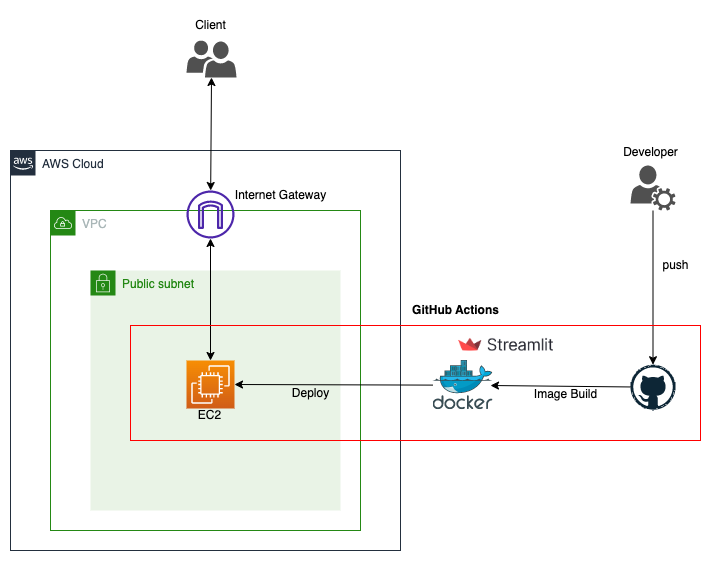

The diagram above was exported from draw.io. Its source (the exported page's mxGraphModel, read from the mxfile embedded in the PNG):
<mxGraphModel dx="1060" dy="2050" grid="1" gridSize="10" guides="1" tooltips="1" connect="1" arrows="1" fold="1" page="1" pageScale="1" pageWidth="827" pageHeight="1169" math="0" shadow="0">
  <root>
    <mxCell id="0" />
    <mxCell id="1" parent="0" />
    <mxCell id="RSiVQDMesj4QhyKTXTyu-1" value="AWS Cloud" style="points=[[0,0],[0.25,0],[0.5,0],[0.75,0],[1,0],[1,0.25],[1,0.5],[1,0.75],[1,1],[0.75,1],[0.5,1],[0.25,1],[0,1],[0,0.75],[0,0.5],[0,0.25]];outlineConnect=0;gradientColor=none;html=1;whiteSpace=wrap;fontSize=12;fontStyle=0;container=1;pointerEvents=0;collapsible=0;recursiveResize=0;shape=mxgraph.aws4.group;grIcon=mxgraph.aws4.group_aws_cloud_alt;strokeColor=#232F3E;fillColor=none;verticalAlign=top;align=left;spacingLeft=30;fontColor=#232F3E;dashed=0;" vertex="1" parent="1">
      <mxGeometry x="40" y="120" width="390" height="400" as="geometry" />
    </mxCell>
    <mxCell id="RSiVQDMesj4QhyKTXTyu-2" value="VPC" style="points=[[0,0],[0.25,0],[0.5,0],[0.75,0],[1,0],[1,0.25],[1,0.5],[1,0.75],[1,1],[0.75,1],[0.5,1],[0.25,1],[0,1],[0,0.75],[0,0.5],[0,0.25]];outlineConnect=0;gradientColor=none;html=1;whiteSpace=wrap;fontSize=12;fontStyle=0;container=1;pointerEvents=0;collapsible=0;recursiveResize=0;shape=mxgraph.aws4.group;grIcon=mxgraph.aws4.group_vpc;strokeColor=#248814;fillColor=none;verticalAlign=top;align=left;spacingLeft=30;fontColor=#AAB7B8;dashed=0;" vertex="1" parent="RSiVQDMesj4QhyKTXTyu-1">
      <mxGeometry x="40" y="60" width="310" height="320" as="geometry" />
    </mxCell>
    <mxCell id="RSiVQDMesj4QhyKTXTyu-7" value="" style="sketch=0;outlineConnect=0;fontColor=#232F3E;gradientColor=none;fillColor=#4D27AA;strokeColor=none;dashed=0;verticalLabelPosition=bottom;verticalAlign=top;align=center;html=1;fontSize=12;fontStyle=0;aspect=fixed;pointerEvents=1;shape=mxgraph.aws4.internet_gateway;" vertex="1" parent="RSiVQDMesj4QhyKTXTyu-1">
      <mxGeometry x="176" y="40" width="48" height="48" as="geometry" />
    </mxCell>
    <mxCell id="RSiVQDMesj4QhyKTXTyu-25" value="Internet Gateway" style="text;html=1;align=center;verticalAlign=middle;resizable=0;points=[];autosize=1;strokeColor=none;fillColor=none;" vertex="1" parent="RSiVQDMesj4QhyKTXTyu-1">
      <mxGeometry x="215" y="30" width="110" height="30" as="geometry" />
    </mxCell>
    <mxCell id="RSiVQDMesj4QhyKTXTyu-3" value="Public subnet" style="points=[[0,0],[0.25,0],[0.5,0],[0.75,0],[1,0],[1,0.25],[1,0.5],[1,0.75],[1,1],[0.75,1],[0.5,1],[0.25,1],[0,1],[0,0.75],[0,0.5],[0,0.25]];outlineConnect=0;gradientColor=none;html=1;whiteSpace=wrap;fontSize=12;fontStyle=0;container=1;pointerEvents=0;collapsible=0;recursiveResize=0;shape=mxgraph.aws4.group;grIcon=mxgraph.aws4.group_security_group;grStroke=0;strokeColor=#248814;fillColor=#E9F3E6;verticalAlign=top;align=left;spacingLeft=30;fontColor=#248814;dashed=0;" vertex="1" parent="1">
      <mxGeometry x="120" y="240" width="250" height="240" as="geometry" />
    </mxCell>
    <mxCell id="RSiVQDMesj4QhyKTXTyu-13" value="" style="sketch=0;points=[[0,0,0],[0.25,0,0],[0.5,0,0],[0.75,0,0],[1,0,0],[0,1,0],[0.25,1,0],[0.5,1,0],[0.75,1,0],[1,1,0],[0,0.25,0],[0,0.5,0],[0,0.75,0],[1,0.25,0],[1,0.5,0],[1,0.75,0]];outlineConnect=0;fontColor=#232F3E;gradientColor=#F78E04;gradientDirection=north;fillColor=#D05C17;strokeColor=#ffffff;dashed=0;verticalLabelPosition=bottom;verticalAlign=top;align=center;html=1;fontSize=12;fontStyle=0;aspect=fixed;shape=mxgraph.aws4.resourceIcon;resIcon=mxgraph.aws4.ec2;" vertex="1" parent="RSiVQDMesj4QhyKTXTyu-3">
      <mxGeometry x="96" y="90" width="48" height="48" as="geometry" />
    </mxCell>
    <mxCell id="RSiVQDMesj4QhyKTXTyu-23" value="EC2" style="text;html=1;align=center;verticalAlign=middle;resizable=0;points=[];autosize=1;strokeColor=none;fillColor=none;" vertex="1" parent="RSiVQDMesj4QhyKTXTyu-3">
      <mxGeometry x="94" y="130" width="50" height="30" as="geometry" />
    </mxCell>
    <mxCell id="RSiVQDMesj4QhyKTXTyu-29" value="Deploy" style="text;html=1;align=center;verticalAlign=middle;resizable=0;points=[];autosize=1;strokeColor=none;fillColor=none;" vertex="1" parent="RSiVQDMesj4QhyKTXTyu-3">
      <mxGeometry x="190" y="108" width="60" height="30" as="geometry" />
    </mxCell>
    <mxCell id="RSiVQDMesj4QhyKTXTyu-8" value="" style="sketch=0;pointerEvents=1;shadow=0;dashed=0;html=1;strokeColor=none;labelPosition=center;verticalLabelPosition=bottom;verticalAlign=top;align=center;fillColor=#505050;shape=mxgraph.mscae.intune.user_group" vertex="1" parent="1">
      <mxGeometry x="216" y="10" width="50" height="37" as="geometry" />
    </mxCell>
    <mxCell id="RSiVQDMesj4QhyKTXTyu-10" value="" style="endArrow=classic;startArrow=classic;html=1;rounded=0;entryX=0.5;entryY=1;entryDx=0;entryDy=0;entryPerimeter=0;" edge="1" parent="1" source="RSiVQDMesj4QhyKTXTyu-7" target="RSiVQDMesj4QhyKTXTyu-8">
      <mxGeometry width="50" height="50" relative="1" as="geometry">
        <mxPoint x="340" y="100" as="sourcePoint" />
        <mxPoint x="390" y="50" as="targetPoint" />
      </mxGeometry>
    </mxCell>
    <mxCell id="RSiVQDMesj4QhyKTXTyu-12" value="" style="dashed=0;outlineConnect=0;html=1;align=center;labelPosition=center;verticalLabelPosition=bottom;verticalAlign=top;shape=mxgraph.weblogos.github" vertex="1" parent="1">
      <mxGeometry x="660" y="334.2" width="45" height="45" as="geometry" />
    </mxCell>
    <mxCell id="RSiVQDMesj4QhyKTXTyu-6" value="" style="shape=image;verticalLabelPosition=bottom;labelBackgroundColor=default;verticalAlign=top;aspect=fixed;imageAspect=0;image=data:image/png,(base64 omitted: 18208 chars);" vertex="1" parent="1">
      <mxGeometry x="480" y="298.93" width="112" height="31.07" as="geometry" />
    </mxCell>
    <mxCell id="RSiVQDMesj4QhyKTXTyu-5" value="" style="image;sketch=0;aspect=fixed;html=1;points=[];align=center;fontSize=12;image=img/lib/mscae/Docker.svg;" vertex="1" parent="1">
      <mxGeometry x="462.5" y="330.00000000000006" width="60" height="49.2" as="geometry" />
    </mxCell>
    <mxCell id="RSiVQDMesj4QhyKTXTyu-14" value="" style="endArrow=classic;html=1;rounded=0;entryX=1;entryY=0.5;entryDx=0;entryDy=0;entryPerimeter=0;exitX=0;exitY=0.5;exitDx=0;exitDy=0;exitPerimeter=0;" edge="1" parent="1" source="RSiVQDMesj4QhyKTXTyu-5" target="RSiVQDMesj4QhyKTXTyu-13">
      <mxGeometry width="50" height="50" relative="1" as="geometry">
        <mxPoint x="460" y="370" as="sourcePoint" />
        <mxPoint x="510" y="320" as="targetPoint" />
      </mxGeometry>
    </mxCell>
    <mxCell id="RSiVQDMesj4QhyKTXTyu-15" value="" style="sketch=0;pointerEvents=1;shadow=0;dashed=0;html=1;strokeColor=none;fillColor=#505050;labelPosition=center;verticalLabelPosition=bottom;verticalAlign=top;outlineConnect=0;align=center;shape=mxgraph.office.services.user_services;" vertex="1" parent="1">
      <mxGeometry x="660" y="135" width="45" height="45" as="geometry" />
    </mxCell>
    <mxCell id="RSiVQDMesj4QhyKTXTyu-11" value="" style="endArrow=classic;startArrow=classic;html=1;rounded=0;" edge="1" parent="1" source="RSiVQDMesj4QhyKTXTyu-13" target="RSiVQDMesj4QhyKTXTyu-7">
      <mxGeometry width="50" height="50" relative="1" as="geometry">
        <mxPoint x="295" y="280" as="sourcePoint" />
        <mxPoint x="294.5" y="208" as="targetPoint" />
      </mxGeometry>
    </mxCell>
    <mxCell id="RSiVQDMesj4QhyKTXTyu-16" value="" style="endArrow=classic;html=1;rounded=0;" edge="1" parent="1" source="RSiVQDMesj4QhyKTXTyu-15" target="RSiVQDMesj4QhyKTXTyu-12">
      <mxGeometry width="50" height="50" relative="1" as="geometry">
        <mxPoint x="460" y="370" as="sourcePoint" />
        <mxPoint x="510" y="320" as="targetPoint" />
      </mxGeometry>
    </mxCell>
    <mxCell id="RSiVQDMesj4QhyKTXTyu-17" value="push" style="text;html=1;align=center;verticalAlign=middle;resizable=0;points=[];autosize=1;strokeColor=none;fillColor=none;" vertex="1" parent="1">
      <mxGeometry x="680" y="220" width="50" height="30" as="geometry" />
    </mxCell>
    <mxCell id="RSiVQDMesj4QhyKTXTyu-18" value="Developer" style="text;html=1;align=center;verticalAlign=middle;resizable=0;points=[];autosize=1;strokeColor=none;fillColor=none;" vertex="1" parent="1">
      <mxGeometry x="640" y="107" width="80" height="30" as="geometry" />
    </mxCell>
    <mxCell id="RSiVQDMesj4QhyKTXTyu-19" value="" style="endArrow=classic;html=1;rounded=0;" edge="1" parent="1" source="RSiVQDMesj4QhyKTXTyu-12">
      <mxGeometry width="50" height="50" relative="1" as="geometry">
        <mxPoint x="492" y="225" as="sourcePoint" />
        <mxPoint x="520" y="355" as="targetPoint" />
      </mxGeometry>
    </mxCell>
    <mxCell id="RSiVQDMesj4QhyKTXTyu-22" value="Image Build" style="text;html=1;align=center;verticalAlign=middle;resizable=0;points=[];autosize=1;strokeColor=none;fillColor=none;" vertex="1" parent="1">
      <mxGeometry x="550" y="349.2" width="90" height="30" as="geometry" />
    </mxCell>
    <mxCell id="RSiVQDMesj4QhyKTXTyu-24" value="Client" style="text;html=1;align=center;verticalAlign=middle;resizable=0;points=[];autosize=1;strokeColor=none;fillColor=none;" vertex="1" parent="1">
      <mxGeometry x="215" y="-20" width="50" height="30" as="geometry" />
    </mxCell>
    <mxCell id="RSiVQDMesj4QhyKTXTyu-30" value="" style="whiteSpace=wrap;html=1;fillColor=none;strokeColor=#FF0000;" vertex="1" parent="1">
      <mxGeometry x="160" y="295" width="570" height="115" as="geometry" />
    </mxCell>
    <mxCell id="RSiVQDMesj4QhyKTXTyu-31" value="&lt;b&gt;GitHub Actions&lt;/b&gt;" style="text;html=1;align=center;verticalAlign=middle;resizable=0;points=[];autosize=1;strokeColor=none;fillColor=none;" vertex="1" parent="1">
      <mxGeometry x="430" y="265" width="110" height="30" as="geometry" />
    </mxCell>
  </root>
</mxGraphModel>